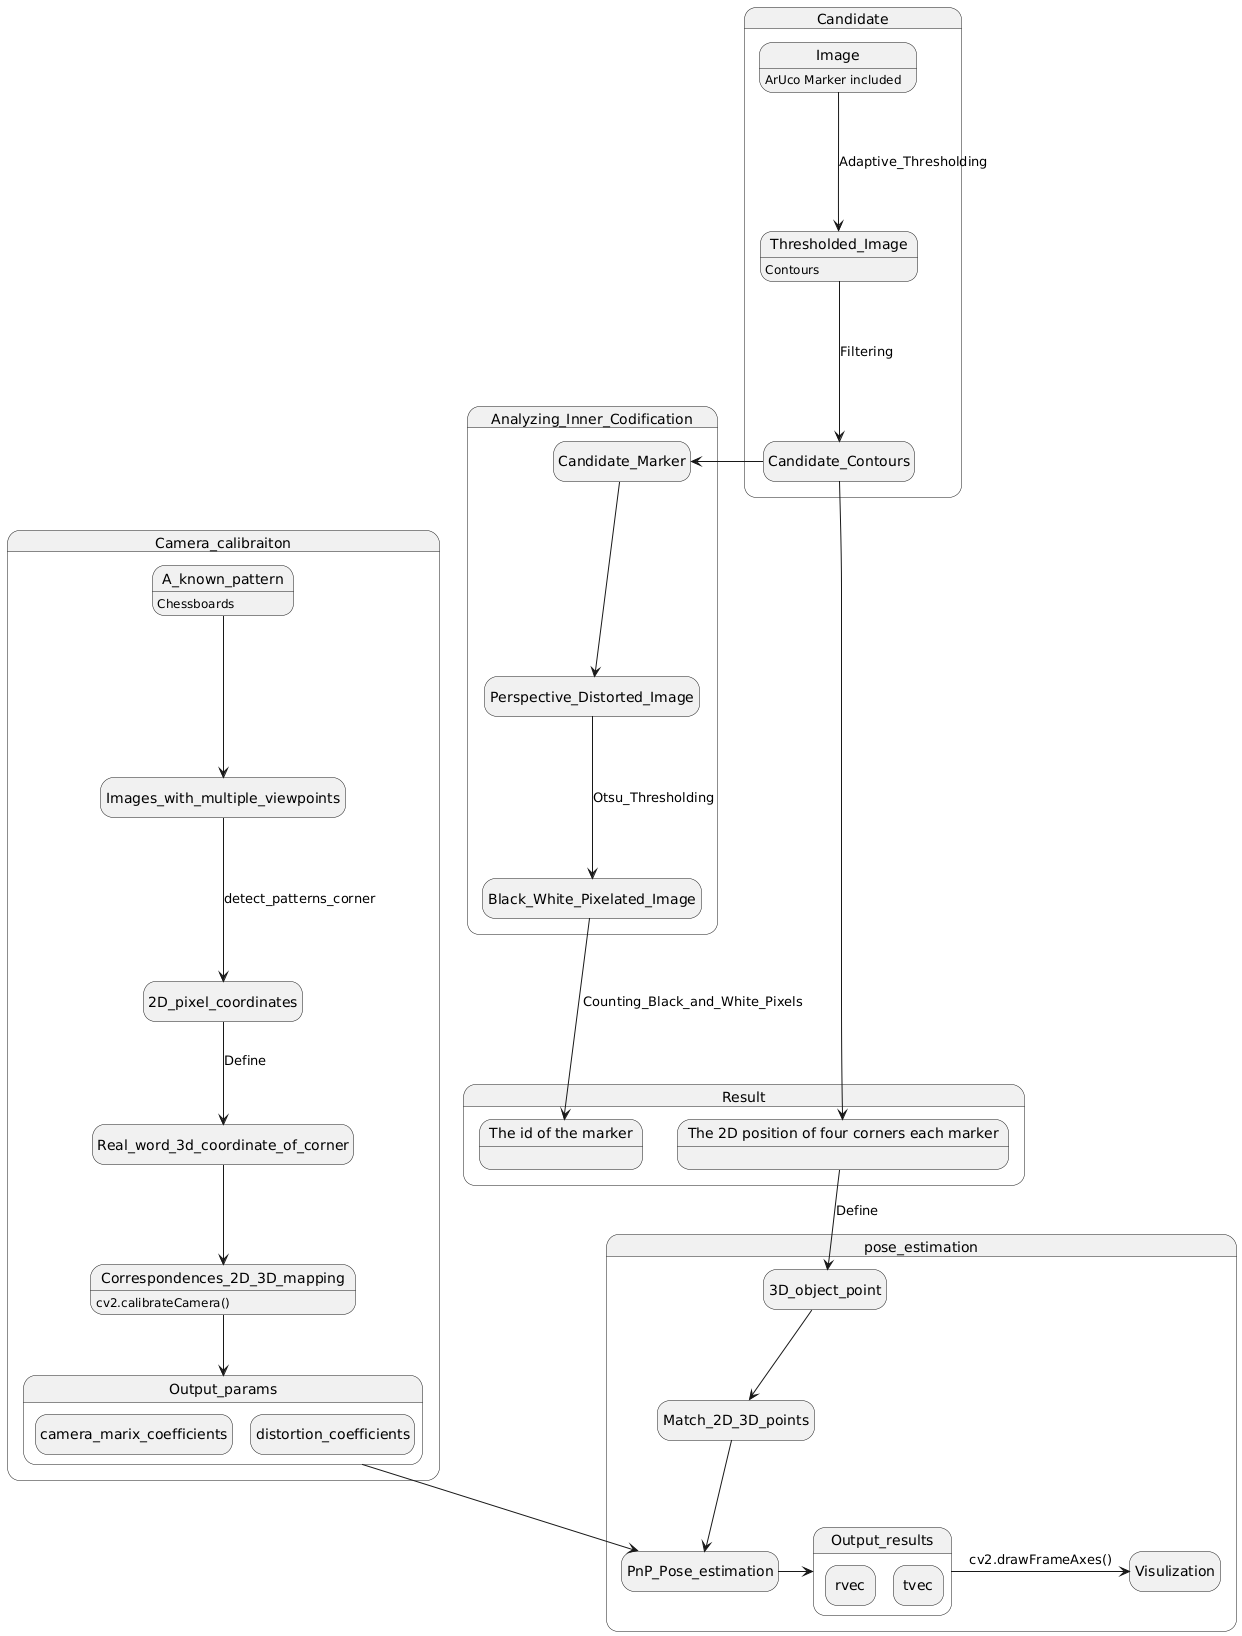

The diagram above was rendered by PlantUML. Its source (embedded in the PNG):
@startuml
hide empty description
Image: ArUco Marker included
state Result {
    state "The 2D position of four corners each marker" as long1{
    }
    state "The id of the marker" as long2{
    }
    
    
}

state Candidate {
    Image ---> Thresholded_Image: Adaptive_Thresholding
    Thresholded_Image: Contours
    Thresholded_Image ---> Candidate_Contours: Filtering
    Candidate_Contours -> long1
}

state Analyzing_Inner_Codification {
    Candidate_Contours -> Candidate_Marker
    Candidate_Marker ---> Perspective_Distorted_Image
    Perspective_Distorted_Image ---> Black_White_Pixelated_Image: Otsu_Thresholding
    Black_White_Pixelated_Image ---> long2: Counting_Black_and_White_Pixels
}

state Camera_calibraiton {
    A_known_pattern: Chessboards
    A_known_pattern ---> Images_with_multiple_viewpoints
    Images_with_multiple_viewpoints ---> 2D_pixel_coordinates: detect_patterns_corner
    2D_pixel_coordinates --> Real_word_3d_coordinate_of_corner: Define
    Correspondences_2D_3D_mapping: cv2.calibrateCamera()
    Real_word_3d_coordinate_of_corner --> Correspondences_2D_3D_mapping
    
    state Output_params {
        state camera_marix_coefficients
        state distortion_coefficients
    }
    Correspondences_2D_3D_mapping --> Output_params
}

state pose_estimation {
    long1 --> 3D_object_point: Define
    3D_object_point --> Match_2D_3D_points
    
    Match_2D_3D_points --> PnP_Pose_estimation
    Output_params --> PnP_Pose_estimation
    PnP_Pose_estimation -> Output_results
    Output_results -> Visulization: cv2.drawFrameAxes()
    

    state Output_results {
        state rvec
        state tvec
    }

}
@enduml